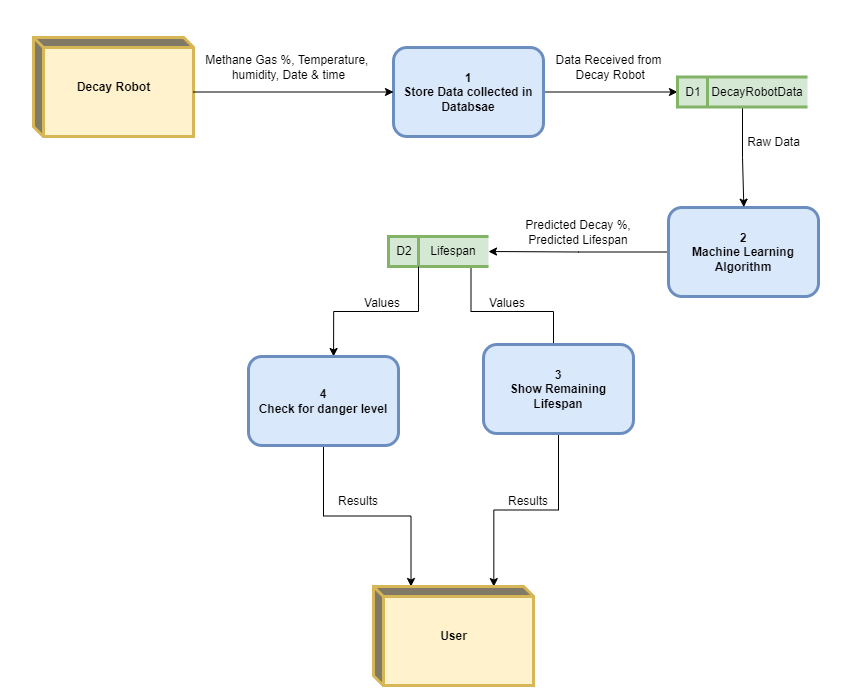

The diagram above was exported from draw.io. Its source (the exported page's mxGraphModel, read from the mxfile embedded in the PNG):
<mxGraphModel dx="2100" dy="1105" grid="1" gridSize="10" guides="1" tooltips="1" connect="1" arrows="1" fold="1" page="1" pageScale="1" pageWidth="850" pageHeight="700" math="0" shadow="0">
  <root>
    <mxCell id="0" />
    <mxCell id="1" parent="0" />
    <mxCell id="S6gaFW-ogp78AhdVWo3d-1" value="Decay Robot" style="html=1;dashed=0;whitespace=wrap;shape=mxgraph.dfd.externalEntity;shadow=0;glass=0;comic=0;labelBackgroundColor=none;strokeWidth=3;fillColor=#fff2cc;labelBorderColor=none;align=center;fontStyle=1;snapToPoint=1;strokeColor=#d6b656;" parent="1" vertex="1">
      <mxGeometry x="33" y="37" width="160" height="99" as="geometry" />
    </mxCell>
    <mxCell id="S6gaFW-ogp78AhdVWo3d-12" style="edgeStyle=orthogonalEdgeStyle;rounded=0;orthogonalLoop=1;jettySize=auto;html=1;exitX=1;exitY=0.5;exitDx=0;exitDy=0;entryX=0;entryY=0.5;entryDx=0;entryDy=0;" parent="1" source="S6gaFW-ogp78AhdVWo3d-2" target="S6gaFW-ogp78AhdVWo3d-20" edge="1">
      <mxGeometry relative="1" as="geometry">
        <mxPoint x="673" y="92" as="targetPoint" />
      </mxGeometry>
    </mxCell>
    <mxCell id="S6gaFW-ogp78AhdVWo3d-2" value="1&#10;Store Data collected in Databsae" style="rounded=1;whiteSpace=wrap;shadow=0;glass=0;comic=0;labelBackgroundColor=none;strokeWidth=3;fillColor=#dae8fc;fontStyle=1;snapToPoint=1;strokeColor=#6c8ebf;" parent="1" vertex="1">
      <mxGeometry x="393" y="46.99999999999994" width="150" height="89" as="geometry" />
    </mxCell>
    <mxCell id="S6gaFW-ogp78AhdVWo3d-14" style="edgeStyle=orthogonalEdgeStyle;rounded=0;orthogonalLoop=1;jettySize=auto;html=1;exitX=0;exitY=0.5;exitDx=0;exitDy=0;entryX=1;entryY=0.5;entryDx=0;entryDy=0;" parent="1" source="S6gaFW-ogp78AhdVWo3d-6" edge="1" target="S6gaFW-ogp78AhdVWo3d-23">
      <mxGeometry relative="1" as="geometry">
        <mxPoint x="753" y="477" as="targetPoint" />
      </mxGeometry>
    </mxCell>
    <mxCell id="S6gaFW-ogp78AhdVWo3d-6" value="2&#10;Machine Learning Algorithm" style="rounded=1;whiteSpace=wrap;shadow=0;glass=0;comic=0;labelBackgroundColor=none;strokeWidth=3;fillColor=#dae8fc;fontStyle=1;snapToPoint=1;strokeColor=#6c8ebf;" parent="1" vertex="1">
      <mxGeometry x="668" y="206.99999999999994" width="150" height="89" as="geometry" />
    </mxCell>
    <mxCell id="S6gaFW-ogp78AhdVWo3d-15" style="edgeStyle=orthogonalEdgeStyle;rounded=0;orthogonalLoop=1;jettySize=auto;html=1;exitX=0.75;exitY=1;exitDx=0;exitDy=0;entryX=0.5;entryY=0;entryDx=0;entryDy=0;" parent="1" source="S6gaFW-ogp78AhdVWo3d-23" edge="1">
      <mxGeometry relative="1" as="geometry">
        <mxPoint x="553" y="356" as="targetPoint" />
      </mxGeometry>
    </mxCell>
    <mxCell id="S6gaFW-ogp78AhdVWo3d-33" style="edgeStyle=orthogonalEdgeStyle;rounded=0;orthogonalLoop=1;jettySize=auto;html=1;exitX=0.5;exitY=1;exitDx=0;exitDy=0;entryX=0.752;entryY=0.001;entryDx=0;entryDy=0;entryPerimeter=0;" parent="1" source="S6gaFW-ogp78AhdVWo3d-9" target="S6gaFW-ogp78AhdVWo3d-26" edge="1">
      <mxGeometry relative="1" as="geometry">
        <mxPoint x="553" y="445" as="sourcePoint" />
      </mxGeometry>
    </mxCell>
    <mxCell id="S6gaFW-ogp78AhdVWo3d-9" value="3&#10;Show Remaining Lifespan" style="rounded=1;whiteSpace=wrap;shadow=0;glass=0;comic=0;labelBackgroundColor=none;strokeWidth=3;fillColor=#dae8fc;fontStyle=1;snapToPoint=1;strokeColor=#6c8ebf;" parent="1" vertex="1">
      <mxGeometry x="483" y="344" width="150" height="89" as="geometry" />
    </mxCell>
    <mxCell id="S6gaFW-ogp78AhdVWo3d-10" value="" style="endArrow=classic;html=1;rounded=0;exitX=0;exitY=0;exitDx=160;exitDy=54.5;exitPerimeter=0;entryX=0;entryY=0.5;entryDx=0;entryDy=0;" parent="1" source="S6gaFW-ogp78AhdVWo3d-1" target="S6gaFW-ogp78AhdVWo3d-2" edge="1">
      <mxGeometry width="50" height="50" relative="1" as="geometry">
        <mxPoint x="503" y="247" as="sourcePoint" />
        <mxPoint x="553" y="197" as="targetPoint" />
      </mxGeometry>
    </mxCell>
    <mxCell id="S6gaFW-ogp78AhdVWo3d-17" value="Methane Gas %,&amp;nbsp;Temperature,&amp;nbsp;&lt;br&gt;humidity, Date &amp;amp; time" style="text;html=1;align=center;verticalAlign=middle;resizable=0;points=[];autosize=1;strokeColor=none;fillColor=none;" parent="1" vertex="1">
      <mxGeometry x="193" y="47" width="190" height="40" as="geometry" />
    </mxCell>
    <mxCell id="S6gaFW-ogp78AhdVWo3d-18" value="Data Received from&lt;br&gt;&amp;nbsp;Decay Robot" style="text;html=1;align=center;verticalAlign=middle;resizable=0;points=[];autosize=1;strokeColor=none;fillColor=none;" parent="1" vertex="1">
      <mxGeometry x="543" y="47" width="130" height="40" as="geometry" />
    </mxCell>
    <mxCell id="S6gaFW-ogp78AhdVWo3d-19" style="edgeStyle=orthogonalEdgeStyle;rounded=0;orthogonalLoop=1;jettySize=auto;html=1;" parent="1" source="S6gaFW-ogp78AhdVWo3d-20" target="S6gaFW-ogp78AhdVWo3d-6" edge="1">
      <mxGeometry relative="1" as="geometry">
        <mxPoint x="723" y="207" as="targetPoint" />
      </mxGeometry>
    </mxCell>
    <mxCell id="S6gaFW-ogp78AhdVWo3d-20" value="&amp;nbsp;D1" style="html=1;dashed=0;whitespace=wrap;shape=mxgraph.dfd.dataStoreID;align=left;spacingLeft=3;points=[[0,0],[0.5,0],[1,0],[0,0.5],[1,0.5],[0,1],[0.5,1],[1,1]];shadow=0;glass=0;comic=0;labelBackgroundColor=none;strokeWidth=3;fillColor=#d5e8d4;strokeColor=#82b366;" parent="1" vertex="1">
      <mxGeometry x="677" y="76.5" width="130" height="30" as="geometry" />
    </mxCell>
    <mxCell id="S6gaFW-ogp78AhdVWo3d-22" value="&amp;nbsp;D2" style="html=1;dashed=0;whitespace=wrap;shape=mxgraph.dfd.dataStoreID;align=left;spacingLeft=3;points=[[0,0],[0.5,0],[1,0],[0,0.5],[1,0.5],[0,1],[0.5,1],[1,1]];shadow=0;glass=0;comic=0;labelBackgroundColor=none;strokeWidth=3;fillColor=#d5e8d4;strokeColor=#82b366;" parent="1" vertex="1">
      <mxGeometry x="388" y="236" width="100" height="30" as="geometry" />
    </mxCell>
    <mxCell id="S6gaFW-ogp78AhdVWo3d-25" style="edgeStyle=orthogonalEdgeStyle;rounded=0;orthogonalLoop=1;jettySize=auto;html=1;exitX=0;exitY=1;exitDx=0;exitDy=0;" parent="1" source="S6gaFW-ogp78AhdVWo3d-23" edge="1">
      <mxGeometry relative="1" as="geometry">
        <mxPoint x="333.07692307692287" y="356" as="targetPoint" />
      </mxGeometry>
    </mxCell>
    <mxCell id="S6gaFW-ogp78AhdVWo3d-23" value="Lifespan" style="text;html=1;strokeColor=none;fillColor=none;align=center;verticalAlign=middle;whiteSpace=wrap;rounded=0;" parent="1" vertex="1">
      <mxGeometry x="418" y="236" width="70" height="30" as="geometry" />
    </mxCell>
    <mxCell id="S6gaFW-ogp78AhdVWo3d-32" style="edgeStyle=orthogonalEdgeStyle;rounded=0;orthogonalLoop=1;jettySize=auto;html=1;exitX=0.5;exitY=1;exitDx=0;exitDy=0;entryX=0;entryY=0;entryDx=37.5;entryDy=0;entryPerimeter=0;" parent="1" source="S6gaFW-ogp78AhdVWo3d-24" target="S6gaFW-ogp78AhdVWo3d-26" edge="1">
      <mxGeometry relative="1" as="geometry">
        <mxPoint x="333" y="444.9999999999998" as="sourcePoint" />
      </mxGeometry>
    </mxCell>
    <mxCell id="S6gaFW-ogp78AhdVWo3d-24" value="4&#10;Check for danger level" style="rounded=1;whiteSpace=wrap;shadow=0;glass=0;comic=0;labelBackgroundColor=none;strokeWidth=3;fillColor=#dae8fc;fontStyle=1;snapToPoint=1;strokeColor=#6c8ebf;" parent="1" vertex="1">
      <mxGeometry x="248" y="356" width="150" height="89" as="geometry" />
    </mxCell>
    <mxCell id="S6gaFW-ogp78AhdVWo3d-26" value="User" style="html=1;dashed=0;whitespace=wrap;shape=mxgraph.dfd.externalEntity;shadow=0;glass=0;comic=0;labelBackgroundColor=none;strokeWidth=3;fillColor=#fff2cc;labelBorderColor=none;align=center;fontStyle=1;snapToPoint=1;strokeColor=#d6b656;" parent="1" vertex="1">
      <mxGeometry x="373" y="586" width="160" height="99" as="geometry" />
    </mxCell>
    <mxCell id="S6gaFW-ogp78AhdVWo3d-27" value="Raw Data" style="text;html=1;align=center;verticalAlign=middle;resizable=0;points=[];autosize=1;strokeColor=none;fillColor=none;" parent="1" vertex="1">
      <mxGeometry x="733" y="127" width="80" height="30" as="geometry" />
    </mxCell>
    <mxCell id="S6gaFW-ogp78AhdVWo3d-28" value="Predicted Decay %, Predicted Lifespan" style="text;html=1;strokeColor=none;fillColor=none;align=center;verticalAlign=middle;whiteSpace=wrap;rounded=0;" parent="1" vertex="1">
      <mxGeometry x="523" y="217" width="110" height="30" as="geometry" />
    </mxCell>
    <mxCell id="S6gaFW-ogp78AhdVWo3d-31" value="DecayRobotData" style="text;html=1;strokeColor=none;fillColor=none;align=center;verticalAlign=middle;whiteSpace=wrap;rounded=0;" parent="1" vertex="1">
      <mxGeometry x="727" y="76.5" width="60" height="30" as="geometry" />
    </mxCell>
    <mxCell id="S6gaFW-ogp78AhdVWo3d-35" value="Results" style="text;html=1;strokeColor=none;fillColor=none;align=center;verticalAlign=middle;whiteSpace=wrap;rounded=0;" parent="1" vertex="1">
      <mxGeometry x="498" y="486" width="60" height="30" as="geometry" />
    </mxCell>
    <mxCell id="S6gaFW-ogp78AhdVWo3d-36" value="Results" style="text;html=1;strokeColor=none;fillColor=none;align=center;verticalAlign=middle;whiteSpace=wrap;rounded=0;" parent="1" vertex="1">
      <mxGeometry x="328" y="486" width="60" height="30" as="geometry" />
    </mxCell>
    <mxCell id="S6gaFW-ogp78AhdVWo3d-37" value="Values" style="text;html=1;strokeColor=none;fillColor=none;align=center;verticalAlign=middle;whiteSpace=wrap;rounded=0;" parent="1" vertex="1">
      <mxGeometry x="352" y="288" width="60" height="30" as="geometry" />
    </mxCell>
    <mxCell id="S6gaFW-ogp78AhdVWo3d-40" value="Values" style="text;html=1;strokeColor=none;fillColor=none;align=center;verticalAlign=middle;whiteSpace=wrap;rounded=0;" parent="1" vertex="1">
      <mxGeometry x="477" y="288" width="60" height="30" as="geometry" />
    </mxCell>
  </root>
</mxGraphModel>